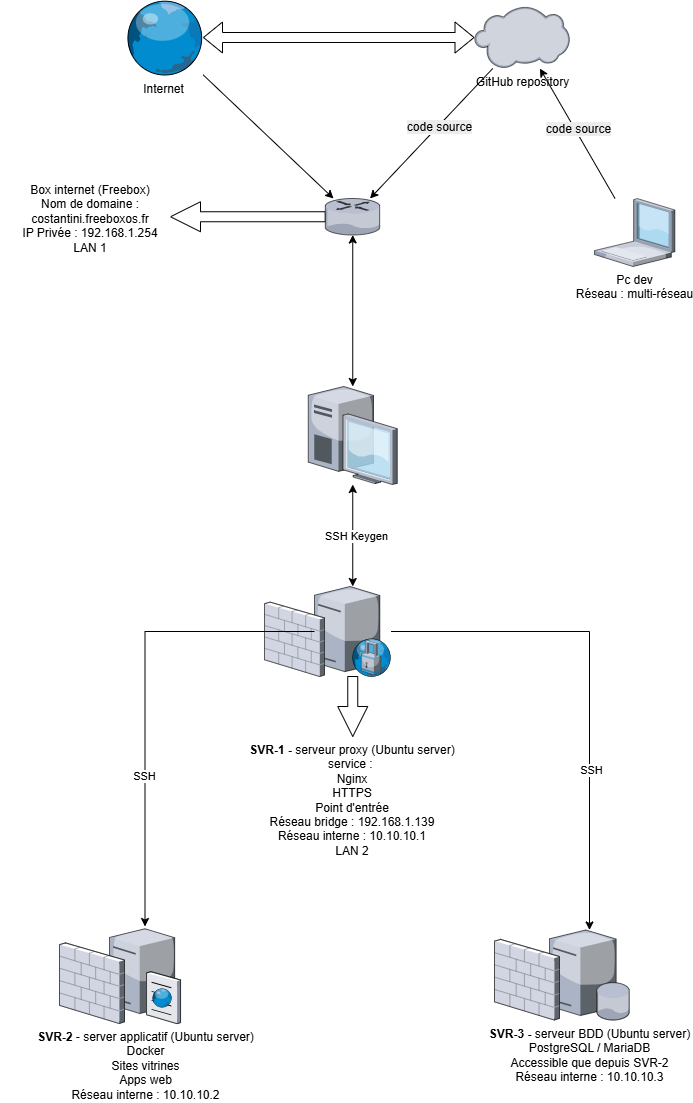

The diagram above was exported from draw.io. Its source (the exported page's mxGraphModel, read from the mxfile embedded in the PNG):
<mxGraphModel dx="1625" dy="852" grid="1" gridSize="10" guides="1" tooltips="1" connect="1" arrows="1" fold="1" page="1" pageScale="1" pageWidth="827" pageHeight="1169" math="0" shadow="0">
  <root>
    <mxCell id="0" />
    <mxCell id="1" parent="0" />
    <mxCell id="79ecKm9qOTLMR7Mue6fy-42" edge="1" parent="1" source="1Chs0cWNTiXGnLwHUWM0-5" style="rounded=0;orthogonalLoop=1;jettySize=auto;html=1;" target="79ecKm9qOTLMR7Mue6fy-4">
      <mxGeometry relative="1" as="geometry">
        <mxPoint x="430" y="290" as="targetPoint" />
      </mxGeometry>
    </mxCell>
    <mxCell id="1Chs0cWNTiXGnLwHUWM0-5" parent="1" style="verticalLabelPosition=bottom;sketch=0;aspect=fixed;html=1;verticalAlign=top;strokeColor=none;align=center;outlineConnect=0;shape=mxgraph.citrix.globe;" value="Internet&lt;div&gt;&lt;br&gt;&lt;/div&gt;" vertex="1">
      <mxGeometry height="75" width="78.5" x="200" y="93.5" as="geometry" />
    </mxCell>
    <mxCell id="79ecKm9qOTLMR7Mue6fy-1" parent="1" style="verticalLabelPosition=bottom;sketch=0;aspect=fixed;html=1;verticalAlign=top;strokeColor=none;align=center;outlineConnect=0;shape=mxgraph.citrix.desktop;" value="" vertex="1">
      <mxGeometry height="98" width="89" x="383.75" y="480" as="geometry" />
    </mxCell>
    <mxCell id="79ecKm9qOTLMR7Mue6fy-2" parent="1" style="verticalLabelPosition=bottom;sketch=0;aspect=fixed;html=1;verticalAlign=top;strokeColor=none;align=center;outlineConnect=0;shape=mxgraph.citrix.laptop_1;" value="Pc dev&lt;div&gt;Réseau : multi-réseau&lt;/div&gt;" vertex="1">
      <mxGeometry height="68" width="80.36" x="670" y="292" as="geometry" />
    </mxCell>
    <mxCell id="79ecKm9qOTLMR7Mue6fy-69" edge="1" parent="1" source="79ecKm9qOTLMR7Mue6fy-4" style="edgeStyle=none;shape=arrow;rounded=0;orthogonalLoop=1;jettySize=auto;html=1;" target="79ecKm9qOTLMR7Mue6fy-68" value="">
      <mxGeometry relative="1" as="geometry" />
    </mxCell>
    <mxCell id="79ecKm9qOTLMR7Mue6fy-4" parent="1" style="verticalLabelPosition=bottom;sketch=0;aspect=fixed;html=1;verticalAlign=top;strokeColor=none;align=center;outlineConnect=0;shape=mxgraph.citrix.router;" value="&lt;div&gt;&lt;br&gt;&lt;/div&gt;" vertex="1">
      <mxGeometry height="36.5" width="55" x="400.75" y="292" as="geometry" />
    </mxCell>
    <mxCell id="79ecKm9qOTLMR7Mue6fy-5" parent="1" style="verticalLabelPosition=bottom;sketch=0;aspect=fixed;html=1;verticalAlign=top;strokeColor=none;align=center;outlineConnect=0;shape=mxgraph.citrix.cloud;" value="GitHub repository" vertex="1">
      <mxGeometry height="62" width="95" x="550" y="100" as="geometry" />
    </mxCell>
    <mxCell id="79ecKm9qOTLMR7Mue6fy-9" connectable="0" parent="1" style="group" value="" vertex="1">
      <mxGeometry height="90" width="135" x="570" y="1023.5" as="geometry" />
    </mxCell>
    <mxCell id="1Chs0cWNTiXGnLwHUWM0-6" parent="79ecKm9qOTLMR7Mue6fy-9" style="verticalLabelPosition=bottom;sketch=0;aspect=fixed;html=1;verticalAlign=top;strokeColor=none;align=center;outlineConnect=0;shape=mxgraph.citrix.database_server;" value="&lt;b&gt;SVR-3 -&amp;nbsp;&lt;/b&gt;serveur BDD (Ubuntu server)&lt;div&gt;PostgreSQL / MariaDB&lt;/div&gt;&lt;div&gt;Accessible que depuis SVR-2&lt;/div&gt;&lt;div&gt;Réseau interne : 10.10.10.3&lt;/div&gt;" vertex="1">
      <mxGeometry height="90" width="80" x="55" as="geometry" />
    </mxCell>
    <mxCell id="79ecKm9qOTLMR7Mue6fy-7" parent="79ecKm9qOTLMR7Mue6fy-9" style="verticalLabelPosition=bottom;sketch=0;aspect=fixed;html=1;verticalAlign=top;strokeColor=none;align=center;outlineConnect=0;shape=mxgraph.citrix.firewall;" value="" vertex="1">
      <mxGeometry height="80.6" width="65" y="9.399999999999977" as="geometry" />
    </mxCell>
    <mxCell id="79ecKm9qOTLMR7Mue6fy-10" connectable="0" parent="1" style="group" value="" vertex="1">
      <mxGeometry height="97" width="121" x="135" y="1020" as="geometry" />
    </mxCell>
    <mxCell id="1Chs0cWNTiXGnLwHUWM0-11" parent="79ecKm9qOTLMR7Mue6fy-10" style="verticalLabelPosition=bottom;sketch=0;aspect=fixed;html=1;verticalAlign=top;strokeColor=none;align=center;outlineConnect=0;shape=mxgraph.citrix.ftp_server;" value="&lt;b&gt;SVR-2&lt;/b&gt; - server applicatif (Ubuntu server)&lt;div&gt;Docker&lt;/div&gt;&lt;div&gt;Sites vitrines&lt;/div&gt;&lt;div&gt;Apps web&lt;/div&gt;&lt;div&gt;Réseau interne : 10.10.10.2&lt;/div&gt;" vertex="1">
      <mxGeometry height="97" width="71" x="50" as="geometry" />
    </mxCell>
    <mxCell id="79ecKm9qOTLMR7Mue6fy-8" parent="79ecKm9qOTLMR7Mue6fy-10" style="verticalLabelPosition=bottom;sketch=0;aspect=fixed;html=1;verticalAlign=top;strokeColor=none;align=center;outlineConnect=0;shape=mxgraph.citrix.firewall;" value="" vertex="1">
      <mxGeometry height="80.6" width="65" y="16.399999999999977" as="geometry" />
    </mxCell>
    <mxCell id="79ecKm9qOTLMR7Mue6fy-12" connectable="0" parent="1" style="group" value="" vertex="1">
      <mxGeometry height="90" width="126.5" x="340" y="680" as="geometry" />
    </mxCell>
    <mxCell id="1Chs0cWNTiXGnLwHUWM0-10" connectable="0" parent="79ecKm9qOTLMR7Mue6fy-12" style="group" value="" vertex="1">
      <mxGeometry height="90" width="76.5" x="50" as="geometry" />
    </mxCell>
    <mxCell id="1Chs0cWNTiXGnLwHUWM0-8" parent="1Chs0cWNTiXGnLwHUWM0-10" style="verticalLabelPosition=bottom;sketch=0;aspect=fixed;html=1;verticalAlign=top;strokeColor=none;align=center;outlineConnect=0;shape=mxgraph.citrix.proxy_server;" value="" vertex="1">
      <mxGeometry height="90" width="76.5" as="geometry" />
    </mxCell>
    <mxCell id="79ecKm9qOTLMR7Mue6fy-6" parent="79ecKm9qOTLMR7Mue6fy-12" style="verticalLabelPosition=bottom;sketch=0;aspect=fixed;html=1;verticalAlign=top;strokeColor=none;align=center;outlineConnect=0;shape=mxgraph.citrix.firewall;" value="" vertex="1">
      <mxGeometry height="74.4" width="60" y="15.600000000000023" as="geometry" />
    </mxCell>
    <mxCell id="79ecKm9qOTLMR7Mue6fy-20" edge="1" parent="1" source="1Chs0cWNTiXGnLwHUWM0-8" style="edgeStyle=orthogonalEdgeStyle;rounded=0;orthogonalLoop=1;jettySize=auto;html=1;" target="1Chs0cWNTiXGnLwHUWM0-11">
      <mxGeometry relative="1" as="geometry" />
    </mxCell>
    <mxCell id="79ecKm9qOTLMR7Mue6fy-64" connectable="0" parent="79ecKm9qOTLMR7Mue6fy-20" style="edgeLabel;html=1;align=center;verticalAlign=middle;resizable=0;points=[];" value="SSH" vertex="1">
      <mxGeometry relative="1" x="0.3508" y="-1" as="geometry">
        <mxPoint as="offset" />
      </mxGeometry>
    </mxCell>
    <mxCell id="79ecKm9qOTLMR7Mue6fy-21" edge="1" parent="1" source="1Chs0cWNTiXGnLwHUWM0-8" style="edgeStyle=orthogonalEdgeStyle;rounded=0;orthogonalLoop=1;jettySize=auto;html=1;" target="1Chs0cWNTiXGnLwHUWM0-6">
      <mxGeometry relative="1" as="geometry" />
    </mxCell>
    <mxCell id="79ecKm9qOTLMR7Mue6fy-65" connectable="0" parent="79ecKm9qOTLMR7Mue6fy-21" style="edgeLabel;html=1;align=center;verticalAlign=middle;resizable=0;points=[];" value="SSH" vertex="1">
      <mxGeometry relative="1" x="0.3542" y="1" as="geometry">
        <mxPoint as="offset" />
      </mxGeometry>
    </mxCell>
    <mxCell id="79ecKm9qOTLMR7Mue6fy-26" edge="1" parent="1" source="1Chs0cWNTiXGnLwHUWM0-8" style="endArrow=classic;startArrow=classic;html=1;rounded=0;" target="79ecKm9qOTLMR7Mue6fy-1" value="">
      <mxGeometry height="50" relative="1" width="50" as="geometry">
        <mxPoint x="690" y="560" as="sourcePoint" />
        <mxPoint x="740" y="510" as="targetPoint" />
      </mxGeometry>
    </mxCell>
    <mxCell id="79ecKm9qOTLMR7Mue6fy-62" connectable="0" parent="79ecKm9qOTLMR7Mue6fy-26" style="edgeLabel;html=1;align=center;verticalAlign=middle;resizable=0;points=[];" value="SSH Keygen" vertex="1">
      <mxGeometry relative="1" y="-2" as="geometry">
        <mxPoint x="1" as="offset" />
      </mxGeometry>
    </mxCell>
    <mxCell id="79ecKm9qOTLMR7Mue6fy-28" edge="1" parent="1" source="79ecKm9qOTLMR7Mue6fy-1" style="endArrow=classic;startArrow=classic;html=1;rounded=0;" target="79ecKm9qOTLMR7Mue6fy-4" value="">
      <mxGeometry height="50" relative="1" width="50" as="geometry">
        <mxPoint x="389" y="430" as="sourcePoint" />
        <mxPoint x="439" y="380" as="targetPoint" />
      </mxGeometry>
    </mxCell>
    <mxCell id="79ecKm9qOTLMR7Mue6fy-39" edge="1" parent="1" source="79ecKm9qOTLMR7Mue6fy-2" style="endArrow=classic;html=1;rounded=0;" target="79ecKm9qOTLMR7Mue6fy-5" value="">
      <mxGeometry relative="1" as="geometry">
        <mxPoint x="600" y="370" as="sourcePoint" />
        <mxPoint x="700" y="370" as="targetPoint" />
      </mxGeometry>
    </mxCell>
    <mxCell id="79ecKm9qOTLMR7Mue6fy-41" connectable="0" parent="79ecKm9qOTLMR7Mue6fy-39" style="edgeLabel;html=1;align=center;verticalAlign=middle;resizable=0;points=[];" value="&lt;span style=&quot;font-size: 12px; background-color: rgb(236, 236, 236);&quot;&gt;code source&lt;/span&gt;" vertex="1">
      <mxGeometry relative="1" x="0.0587" y="-2" as="geometry">
        <mxPoint x="1" as="offset" />
      </mxGeometry>
    </mxCell>
    <mxCell id="79ecKm9qOTLMR7Mue6fy-51" edge="1" parent="1" source="79ecKm9qOTLMR7Mue6fy-5" style="endArrow=classic;html=1;rounded=0;" target="79ecKm9qOTLMR7Mue6fy-4" value="">
      <mxGeometry height="50" relative="1" width="50" as="geometry">
        <mxPoint x="630" y="460" as="sourcePoint" />
        <mxPoint x="680" y="410" as="targetPoint" />
      </mxGeometry>
    </mxCell>
    <mxCell id="79ecKm9qOTLMR7Mue6fy-52" connectable="0" parent="79ecKm9qOTLMR7Mue6fy-51" style="edgeLabel;html=1;align=center;verticalAlign=middle;resizable=0;points=[];" value="&lt;span style=&quot;font-size: 12px; background-color: rgb(236, 236, 236);&quot;&gt;code source&lt;/span&gt;" vertex="1">
      <mxGeometry relative="1" x="-0.1212" y="1" as="geometry">
        <mxPoint as="offset" />
      </mxGeometry>
    </mxCell>
    <mxCell id="79ecKm9qOTLMR7Mue6fy-55" edge="1" parent="1" source="1Chs0cWNTiXGnLwHUWM0-5" style="shape=flexArrow;endArrow=classic;startArrow=classic;html=1;rounded=0;" target="79ecKm9qOTLMR7Mue6fy-5" value="">
      <mxGeometry height="100" relative="1" width="100" as="geometry">
        <mxPoint x="790" y="510" as="sourcePoint" />
        <mxPoint x="890" y="410" as="targetPoint" />
      </mxGeometry>
    </mxCell>
    <mxCell id="79ecKm9qOTLMR7Mue6fy-68" parent="1" style="shape=parallelogram;perimeter=parallelogramPerimeter;whiteSpace=wrap;html=1;fixedSize=1;verticalAlign=top;strokeColor=none;sketch=0;" value="Box internet (Freebox)&lt;div&gt;Nom de domaine : costantini.freeboxos.fr&lt;/div&gt;&lt;div&gt;IP Privée : 192.168.1.254&lt;/div&gt;&lt;div&gt;LAN 1&lt;/div&gt;" vertex="1">
      <mxGeometry height="79.75" width="180" x="76" y="270.38" as="geometry" />
    </mxCell>
    <mxCell id="79ecKm9qOTLMR7Mue6fy-73" parent="1" style="rounded=1;whiteSpace=wrap;html=1;verticalAlign=top;strokeColor=none;sketch=0;" value="&lt;b style=&quot;text-wrap-mode: nowrap;&quot;&gt;SVR-1 -&amp;nbsp;&lt;/b&gt;&lt;span style=&quot;text-wrap-mode: nowrap;&quot;&gt;serveur proxy (Ubuntu server)&lt;/span&gt;&lt;div style=&quot;text-wrap-mode: nowrap;&quot;&gt;&lt;span style=&quot;background-color: transparent; color: light-dark(rgb(0, 0, 0), rgb(255, 255, 255));&quot;&gt;service :&amp;nbsp;&lt;/span&gt;&lt;/div&gt;&lt;div style=&quot;text-wrap-mode: nowrap;&quot;&gt;&lt;span style=&quot;background-color: transparent; color: light-dark(rgb(0, 0, 0), rgb(255, 255, 255));&quot;&gt;Nginx&lt;/span&gt;&lt;/div&gt;&lt;div style=&quot;text-wrap-mode: nowrap;&quot;&gt;&lt;span style=&quot;background-color: transparent; color: light-dark(rgb(0, 0, 0), rgb(255, 255, 255));&quot;&gt;HTTPS&lt;/span&gt;&lt;/div&gt;&lt;div style=&quot;text-wrap-mode: nowrap;&quot;&gt;&lt;span style=&quot;background-color: transparent; color: light-dark(rgb(0, 0, 0), rgb(255, 255, 255));&quot;&gt;Point d'entrée&lt;/span&gt;&lt;/div&gt;&lt;div style=&quot;text-wrap-mode: nowrap;&quot;&gt;&lt;span style=&quot;background-color: transparent; color: light-dark(rgb(0, 0, 0), rgb(255, 255, 255));&quot;&gt;Réseau bridge : 192.168.1.139&lt;/span&gt;&lt;/div&gt;&lt;div style=&quot;text-wrap-mode: nowrap;&quot;&gt;&lt;span style=&quot;background-color: transparent; color: light-dark(rgb(0, 0, 0), rgb(255, 255, 255));&quot;&gt;Réseau interne : 10.10.10.1&lt;/span&gt;&lt;/div&gt;&lt;div style=&quot;text-wrap-mode: nowrap;&quot;&gt;&lt;span style=&quot;background-color: transparent; color: light-dark(rgb(0, 0, 0), rgb(255, 255, 255));&quot;&gt;LAN 2&lt;/span&gt;&lt;/div&gt;" vertex="1">
      <mxGeometry height="135" width="230" x="313.25" y="830" as="geometry" />
    </mxCell>
    <mxCell id="79ecKm9qOTLMR7Mue6fy-74" edge="1" parent="1" source="1Chs0cWNTiXGnLwHUWM0-8" style="edgeStyle=none;shape=arrow;rounded=0;orthogonalLoop=1;jettySize=auto;html=1;" target="79ecKm9qOTLMR7Mue6fy-73" value="">
      <mxGeometry relative="1" as="geometry" />
    </mxCell>
  </root>
</mxGraphModel>